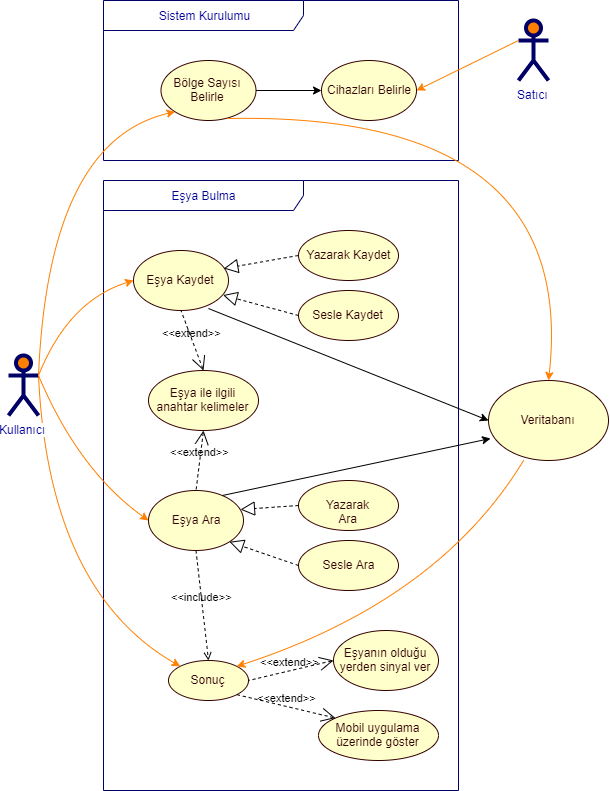

The diagram above was exported from draw.io. Its source (the exported page's mxGraphModel, read from the mxfile embedded in the PNG):
<mxGraphModel dx="1154" dy="624" grid="1" gridSize="10" guides="1" tooltips="1" connect="1" arrows="1" fold="1" page="1" pageScale="1" pageWidth="827" pageHeight="1169" math="0" shadow="0">
  <root>
    <mxCell id="0" />
    <mxCell id="1" parent="0" />
    <mxCell id="YFSApZBwQ4myb42O1mNQ-9" value="Sistem Kurulumu" style="shape=umlFrame;whiteSpace=wrap;html=1;strokeWidth=1;fillColor=none;width=200;height=30;fontColor=#000099;strokeColor=#000066;" vertex="1" parent="1">
      <mxGeometry x="235" y="200" width="355" height="160" as="geometry" />
    </mxCell>
    <mxCell id="c1cb8d76720eaeb-22" value="Eşya Bulma" style="shape=umlFrame;whiteSpace=wrap;html=1;strokeWidth=1;fillColor=none;width=200;height=30;fontColor=#000099;strokeColor=#000066;" parent="1" vertex="1">
      <mxGeometry x="235" y="380" width="355" height="610" as="geometry" />
    </mxCell>
    <mxCell id="c1cb8d76720eaeb-1" value="Eşya Kaydet" style="ellipse;whiteSpace=wrap;html=1;fillColor=#FFFFCC;strokeColor=#330000;fontColor=#330000;" parent="1" vertex="1">
      <mxGeometry x="265" y="450" width="95" height="60" as="geometry" />
    </mxCell>
    <mxCell id="c1cb8d76720eaeb-3" value="Sonuç" style="ellipse;whiteSpace=wrap;html=1;fillColor=#FFFFCC;strokeColor=#330000;fontColor=#330000;" parent="1" vertex="1">
      <mxGeometry x="300" y="860" width="80" height="40" as="geometry" />
    </mxCell>
    <mxCell id="c1cb8d76720eaeb-10" style="html=1;exitX=1;exitY=0.3333333333333333;exitPerimeter=0;entryX=0;entryY=0.5;jettySize=auto;orthogonalLoop=1;fillColor=#f8cecc;strokeColor=#FF8000;curved=1;fontColor=#000099;" parent="1" source="c1cb8d76720eaeb-15" target="c1cb8d76720eaeb-1" edge="1">
      <mxGeometry relative="1" as="geometry">
        <Array as="points">
          <mxPoint x="200" y="500" />
        </Array>
      </mxGeometry>
    </mxCell>
    <mxCell id="c1cb8d76720eaeb-13" style="edgeStyle=none;curved=1;html=1;exitX=1;exitY=0.3333333333333333;exitPerimeter=0;entryX=0;entryY=0;jettySize=auto;orthogonalLoop=1;strokeColor=#FF8000;fontColor=#000099;entryDx=0;entryDy=0;exitDx=0;exitDy=0;" parent="1" source="c1cb8d76720eaeb-15" target="c1cb8d76720eaeb-3" edge="1">
      <mxGeometry relative="1" as="geometry">
        <Array as="points">
          <mxPoint x="180" y="790" />
        </Array>
      </mxGeometry>
    </mxCell>
    <mxCell id="c1cb8d76720eaeb-15" value="Kullanıcı" style="shape=umlActor;verticalLabelPosition=bottom;labelBackgroundColor=#ffffff;verticalAlign=top;html=1;strokeWidth=4;fillColor=#FF8000;strokeColor=#000066;fontColor=#000099;" parent="1" vertex="1">
      <mxGeometry x="140" y="555" width="30" height="60" as="geometry" />
    </mxCell>
    <mxCell id="2RwCid4ydMNTJtMRPVll-2" value="" style="endArrow=block;dashed=1;endFill=0;endSize=12;html=1;entryX=0.951;entryY=0.3;entryDx=0;entryDy=0;exitX=0;exitY=0.5;exitDx=0;exitDy=0;entryPerimeter=0;" parent="1" source="2RwCid4ydMNTJtMRPVll-3" target="c1cb8d76720eaeb-1" edge="1">
      <mxGeometry width="160" relative="1" as="geometry">
        <mxPoint x="460" y="584.5" as="sourcePoint" />
        <mxPoint x="620" y="584.5" as="targetPoint" />
      </mxGeometry>
    </mxCell>
    <mxCell id="2RwCid4ydMNTJtMRPVll-3" value="Yazarak Kaydet" style="ellipse;whiteSpace=wrap;html=1;fillColor=#FFFFCC;strokeColor=#330000;fontColor=#330000;" parent="1" vertex="1">
      <mxGeometry x="430" y="430" width="100" height="50" as="geometry" />
    </mxCell>
    <mxCell id="2RwCid4ydMNTJtMRPVll-4" value="Sesle Kaydet" style="ellipse;whiteSpace=wrap;html=1;fillColor=#FFFFCC;strokeColor=#330000;fontColor=#330000;" parent="1" vertex="1">
      <mxGeometry x="430" y="490" width="100" height="50" as="geometry" />
    </mxCell>
    <mxCell id="2RwCid4ydMNTJtMRPVll-8" value="" style="endArrow=block;dashed=1;endFill=0;endSize=12;html=1;exitX=0;exitY=0.5;exitDx=0;exitDy=0;entryX=0.942;entryY=0.743;entryDx=0;entryDy=0;entryPerimeter=0;" parent="1" source="2RwCid4ydMNTJtMRPVll-4" target="c1cb8d76720eaeb-1" edge="1">
      <mxGeometry width="160" relative="1" as="geometry">
        <mxPoint x="340" y="540" as="sourcePoint" />
        <mxPoint x="390" y="490" as="targetPoint" />
      </mxGeometry>
    </mxCell>
    <mxCell id="2RwCid4ydMNTJtMRPVll-11" value="Veritabanı" style="ellipse;whiteSpace=wrap;html=1;fillColor=#FFFFCC;strokeColor=#330000;fontColor=#330000;" parent="1" vertex="1">
      <mxGeometry x="620" y="580" width="120" height="80" as="geometry" />
    </mxCell>
    <mxCell id="2RwCid4ydMNTJtMRPVll-12" value="" style="endArrow=classic;html=1;entryX=0;entryY=0.5;entryDx=0;entryDy=0;exitX=0.789;exitY=0.967;exitDx=0;exitDy=0;exitPerimeter=0;" parent="1" source="c1cb8d76720eaeb-1" target="2RwCid4ydMNTJtMRPVll-11" edge="1">
      <mxGeometry width="50" height="50" relative="1" as="geometry">
        <mxPoint x="450" y="655" as="sourcePoint" />
        <mxPoint x="500" y="605" as="targetPoint" />
      </mxGeometry>
    </mxCell>
    <mxCell id="2RwCid4ydMNTJtMRPVll-13" value="Eşya ile ilgili anahtar kelimeler" style="ellipse;whiteSpace=wrap;html=1;fillColor=#FFFFCC;strokeColor=#330000;fontColor=#330000;" parent="1" vertex="1">
      <mxGeometry x="280" y="570" width="110" height="60" as="geometry" />
    </mxCell>
    <mxCell id="2RwCid4ydMNTJtMRPVll-17" value="&amp;lt;&amp;lt;extend&amp;gt;&amp;gt;" style="edgeStyle=none;html=1;startArrow=open;endArrow=none;startSize=12;verticalAlign=bottom;dashed=1;labelBackgroundColor=none;entryX=0.5;entryY=1;entryDx=0;entryDy=0;exitX=0.5;exitY=0;exitDx=0;exitDy=0;" parent="1" source="2RwCid4ydMNTJtMRPVll-13" target="c1cb8d76720eaeb-1" edge="1">
      <mxGeometry width="160" relative="1" as="geometry">
        <mxPoint x="220" y="570" as="sourcePoint" />
        <mxPoint x="380" y="570" as="targetPoint" />
      </mxGeometry>
    </mxCell>
    <mxCell id="2RwCid4ydMNTJtMRPVll-18" value="Eşya Ara" style="ellipse;whiteSpace=wrap;html=1;fillColor=#FFFFCC;strokeColor=#330000;fontColor=#330000;" parent="1" vertex="1">
      <mxGeometry x="280" y="690" width="95" height="60" as="geometry" />
    </mxCell>
    <mxCell id="2RwCid4ydMNTJtMRPVll-19" value="Yazarak Ara" style="ellipse;whiteSpace=wrap;html=1;fillColor=#FFFFCC;strokeColor=#330000;fontColor=#330000;" parent="1" vertex="1">
      <mxGeometry x="430" y="680" width="100" height="50" as="geometry" />
    </mxCell>
    <mxCell id="2RwCid4ydMNTJtMRPVll-20" value="Sesle Ara" style="ellipse;whiteSpace=wrap;html=1;fillColor=#FFFFCC;strokeColor=#330000;fontColor=#330000;" parent="1" vertex="1">
      <mxGeometry x="430" y="740" width="100" height="50" as="geometry" />
    </mxCell>
    <mxCell id="2RwCid4ydMNTJtMRPVll-21" value="" style="endArrow=block;dashed=1;endFill=0;endSize=12;html=1;entryX=0.968;entryY=0.317;entryDx=0;entryDy=0;exitX=0;exitY=0.5;exitDx=0;exitDy=0;entryPerimeter=0;" parent="1" source="2RwCid4ydMNTJtMRPVll-19" target="2RwCid4ydMNTJtMRPVll-18" edge="1">
      <mxGeometry width="160" relative="1" as="geometry">
        <mxPoint x="460" y="705" as="sourcePoint" />
        <mxPoint x="385.345" y="718" as="targetPoint" />
      </mxGeometry>
    </mxCell>
    <mxCell id="2RwCid4ydMNTJtMRPVll-23" value="" style="endArrow=block;dashed=1;endFill=0;endSize=12;html=1;entryX=1;entryY=1;entryDx=0;entryDy=0;exitX=0;exitY=0.5;exitDx=0;exitDy=0;" parent="1" source="2RwCid4ydMNTJtMRPVll-20" target="2RwCid4ydMNTJtMRPVll-18" edge="1">
      <mxGeometry width="160" relative="1" as="geometry">
        <mxPoint x="430" y="730" as="sourcePoint" />
        <mxPoint x="371.96000000000004" y="734.02" as="targetPoint" />
      </mxGeometry>
    </mxCell>
    <mxCell id="2RwCid4ydMNTJtMRPVll-24" value="" style="endArrow=classic;html=1;entryX=0.017;entryY=0.725;entryDx=0;entryDy=0;entryPerimeter=0;exitX=0.779;exitY=0.083;exitDx=0;exitDy=0;exitPerimeter=0;" parent="1" source="2RwCid4ydMNTJtMRPVll-18" target="2RwCid4ydMNTJtMRPVll-11" edge="1">
      <mxGeometry width="50" height="50" relative="1" as="geometry">
        <mxPoint x="337.105" y="578.74" as="sourcePoint" />
        <mxPoint x="670" y="680" as="targetPoint" />
      </mxGeometry>
    </mxCell>
    <mxCell id="2RwCid4ydMNTJtMRPVll-26" value="&amp;lt;&amp;lt;extend&amp;gt;&amp;gt;" style="edgeStyle=none;html=1;startArrow=open;endArrow=none;startSize=12;verticalAlign=bottom;dashed=1;labelBackgroundColor=none;entryX=0.5;entryY=0;entryDx=0;entryDy=0;exitX=0.5;exitY=1;exitDx=0;exitDy=0;" parent="1" source="2RwCid4ydMNTJtMRPVll-13" target="2RwCid4ydMNTJtMRPVll-18" edge="1">
      <mxGeometry width="160" relative="1" as="geometry">
        <mxPoint x="302.5" y="675" as="sourcePoint" />
        <mxPoint x="280" y="615" as="targetPoint" />
      </mxGeometry>
    </mxCell>
    <mxCell id="2RwCid4ydMNTJtMRPVll-27" value="&amp;lt;&amp;lt;include&amp;gt;&amp;gt;" style="edgeStyle=none;html=1;endArrow=open;verticalAlign=bottom;dashed=1;labelBackgroundColor=none;exitX=0.5;exitY=1;exitDx=0;exitDy=0;entryX=0.5;entryY=0;entryDx=0;entryDy=0;" parent="1" source="2RwCid4ydMNTJtMRPVll-18" target="c1cb8d76720eaeb-3" edge="1">
      <mxGeometry width="160" relative="1" as="geometry">
        <mxPoint x="150" y="1010" as="sourcePoint" />
        <mxPoint x="310" y="1010" as="targetPoint" />
      </mxGeometry>
    </mxCell>
    <mxCell id="2RwCid4ydMNTJtMRPVll-28" value="Eşyanın olduğu yerden sinyal ver" style="ellipse;whiteSpace=wrap;html=1;fillColor=#FFFFCC;strokeColor=#330000;fontColor=#330000;" parent="1" vertex="1">
      <mxGeometry x="465" y="830" width="105" height="60" as="geometry" />
    </mxCell>
    <mxCell id="2RwCid4ydMNTJtMRPVll-29" value="Mobil uygulama üzerinde göster" style="ellipse;whiteSpace=wrap;html=1;fillColor=#FFFFCC;strokeColor=#330000;fontColor=#330000;" parent="1" vertex="1">
      <mxGeometry x="450" y="910" width="120" height="50" as="geometry" />
    </mxCell>
    <mxCell id="YFSApZBwQ4myb42O1mNQ-1" value="&amp;lt;&amp;lt;extend&amp;gt;&amp;gt;" style="edgeStyle=none;html=1;startArrow=open;endArrow=none;startSize=12;verticalAlign=bottom;dashed=1;labelBackgroundColor=none;exitX=0;exitY=0.5;exitDx=0;exitDy=0;entryX=1;entryY=0.5;entryDx=0;entryDy=0;" edge="1" parent="1" source="2RwCid4ydMNTJtMRPVll-28" target="c1cb8d76720eaeb-3">
      <mxGeometry width="160" relative="1" as="geometry">
        <mxPoint x="150" y="1010" as="sourcePoint" />
        <mxPoint x="310" y="1010" as="targetPoint" />
      </mxGeometry>
    </mxCell>
    <mxCell id="YFSApZBwQ4myb42O1mNQ-2" value="&amp;lt;&amp;lt;extend&amp;gt;&amp;gt;" style="edgeStyle=none;html=1;startArrow=open;endArrow=none;startSize=12;verticalAlign=bottom;dashed=1;labelBackgroundColor=none;exitX=0;exitY=0;exitDx=0;exitDy=0;entryX=1;entryY=1;entryDx=0;entryDy=0;" edge="1" parent="1" source="2RwCid4ydMNTJtMRPVll-29" target="c1cb8d76720eaeb-3">
      <mxGeometry width="160" relative="1" as="geometry">
        <mxPoint x="460" y="895" as="sourcePoint" />
        <mxPoint x="390" y="920" as="targetPoint" />
      </mxGeometry>
    </mxCell>
    <mxCell id="YFSApZBwQ4myb42O1mNQ-12" value="" style="edgeStyle=orthogonalEdgeStyle;curved=1;rounded=0;orthogonalLoop=1;jettySize=auto;html=1;" edge="1" parent="1" source="YFSApZBwQ4myb42O1mNQ-10" target="YFSApZBwQ4myb42O1mNQ-11">
      <mxGeometry relative="1" as="geometry" />
    </mxCell>
    <mxCell id="YFSApZBwQ4myb42O1mNQ-10" value="Bölge Sayısı Belirle" style="ellipse;whiteSpace=wrap;html=1;fillColor=#FFFFCC;strokeColor=#330000;fontColor=#330000;" vertex="1" parent="1">
      <mxGeometry x="292.5" y="260" width="95" height="60" as="geometry" />
    </mxCell>
    <mxCell id="YFSApZBwQ4myb42O1mNQ-11" value="Cihazları Belirle" style="ellipse;whiteSpace=wrap;html=1;fillColor=#FFFFCC;strokeColor=#330000;fontColor=#330000;" vertex="1" parent="1">
      <mxGeometry x="453" y="260" width="95" height="60" as="geometry" />
    </mxCell>
    <mxCell id="YFSApZBwQ4myb42O1mNQ-13" style="html=1;exitX=1;exitY=0.3333333333333333;exitPerimeter=0;entryX=0;entryY=1;jettySize=auto;orthogonalLoop=1;fillColor=#f8cecc;strokeColor=#FF8000;curved=1;fontColor=#000099;exitDx=0;exitDy=0;entryDx=0;entryDy=0;" edge="1" parent="1" source="c1cb8d76720eaeb-15" target="YFSApZBwQ4myb42O1mNQ-10">
      <mxGeometry relative="1" as="geometry">
        <mxPoint x="130" y="515" as="sourcePoint" />
        <mxPoint x="225" y="420" as="targetPoint" />
        <Array as="points">
          <mxPoint x="180" y="340" />
        </Array>
      </mxGeometry>
    </mxCell>
    <mxCell id="YFSApZBwQ4myb42O1mNQ-14" value="Satıcı" style="shape=umlActor;verticalLabelPosition=bottom;labelBackgroundColor=#ffffff;verticalAlign=top;html=1;strokeWidth=4;fillColor=#FF8000;strokeColor=#000066;fontColor=#000099;" vertex="1" parent="1">
      <mxGeometry x="650" y="220" width="30" height="60" as="geometry" />
    </mxCell>
    <mxCell id="YFSApZBwQ4myb42O1mNQ-19" style="html=1;exitX=0;exitY=0.3333333333333333;exitPerimeter=0;entryX=1;entryY=0.5;jettySize=auto;orthogonalLoop=1;fillColor=#f8cecc;strokeColor=#FF8000;curved=1;fontColor=#000099;exitDx=0;exitDy=0;entryDx=0;entryDy=0;" edge="1" parent="1" source="YFSApZBwQ4myb42O1mNQ-14" target="YFSApZBwQ4myb42O1mNQ-11">
      <mxGeometry relative="1" as="geometry">
        <mxPoint x="550" y="404.39" as="sourcePoint" />
        <mxPoint x="688.912427893639" y="145.60320343559636" as="targetPoint" />
      </mxGeometry>
    </mxCell>
    <mxCell id="YFSApZBwQ4myb42O1mNQ-23" style="edgeStyle=none;curved=1;html=1;exitX=0.292;exitY=1;exitPerimeter=0;entryX=1;entryY=0;jettySize=auto;orthogonalLoop=1;strokeColor=#FF8000;fontColor=#000099;entryDx=0;entryDy=0;exitDx=0;exitDy=0;" edge="1" parent="1" source="2RwCid4ydMNTJtMRPVll-11" target="c1cb8d76720eaeb-3">
      <mxGeometry relative="1" as="geometry">
        <mxPoint x="620" y="650" as="sourcePoint" />
        <mxPoint x="761.7157287525381" y="940.8578643762689" as="targetPoint" />
        <Array as="points">
          <mxPoint x="570" y="800" />
        </Array>
      </mxGeometry>
    </mxCell>
    <mxCell id="YFSApZBwQ4myb42O1mNQ-24" style="html=1;exitX=0.7;exitY=0.967;entryX=0.5;entryY=0;jettySize=auto;orthogonalLoop=1;fillColor=#f8cecc;strokeColor=#FF8000;curved=1;fontColor=#000099;exitDx=0;exitDy=0;entryDx=0;entryDy=0;exitPerimeter=0;" edge="1" parent="1" source="YFSApZBwQ4myb42O1mNQ-10" target="2RwCid4ydMNTJtMRPVll-11">
      <mxGeometry relative="1" as="geometry">
        <mxPoint x="620" y="563.67" as="sourcePoint" />
        <mxPoint x="771.5906075556677" y="319.99514411340346" as="targetPoint" />
        <Array as="points">
          <mxPoint x="710" y="311" />
        </Array>
      </mxGeometry>
    </mxCell>
    <mxCell id="YFSApZBwQ4myb42O1mNQ-28" style="html=1;exitX=1;exitY=0.3333333333333333;exitPerimeter=0;entryX=0;entryY=0.5;jettySize=auto;orthogonalLoop=1;fillColor=#f8cecc;strokeColor=#FF8000;curved=1;fontColor=#000099;exitDx=0;exitDy=0;entryDx=0;entryDy=0;" edge="1" parent="1" source="c1cb8d76720eaeb-15" target="2RwCid4ydMNTJtMRPVll-18">
      <mxGeometry relative="1" as="geometry">
        <mxPoint x="185" y="665" as="sourcePoint" />
        <mxPoint x="280" y="570" as="targetPoint" />
        <Array as="points">
          <mxPoint x="210" y="670" />
        </Array>
      </mxGeometry>
    </mxCell>
  </root>
</mxGraphModel>